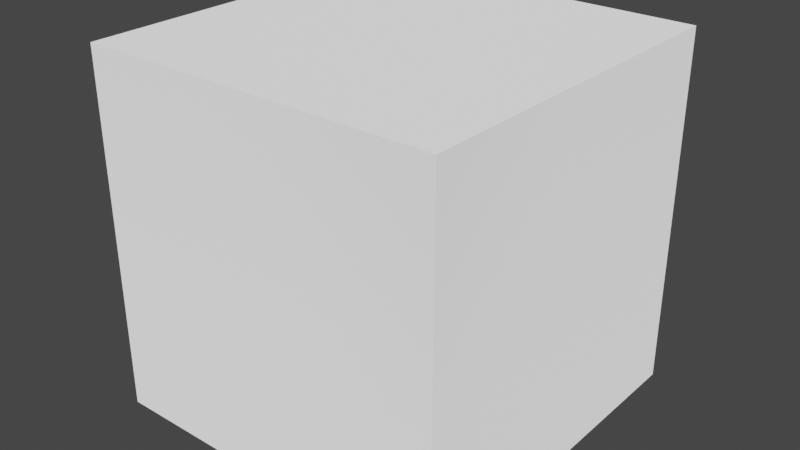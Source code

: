 # Source: cube.blend  (saved by Blender 2.93.21; exported with 4.5.12 LTS)
import bpy
from mathutils import Matrix  # noqa: F401  (used for matrix-valued properties, if any)

bpy.ops.wm.read_factory_settings(use_empty=True)
scene = bpy.context.scene
scene.name = 'Scene'

# ---- collections
col_collection = bpy.data.collections.new('Collection'); scene.collection.children.link(col_collection)

# ---- materials (node trees are filled in below, after node groups)
mat_material = bpy.data.materials.new('Material')
mat_material.alpha_threshold = 0.0
mat_material.use_transparent_shadow = False
mat_material.line_color = (0.0, 0.0, 0.0, 1.0)

# ---- material node trees
mat_material.use_nodes = True; mat_material.node_tree.nodes.clear()
_N = mat_material.node_tree.nodes; _L = mat_material.node_tree.links
n0 = _N.new('ShaderNodeOutputMaterial'); n0.name = 'Material Output'; n0.location = (300, 300)
n1 = _N.new('ShaderNodeBsdfDiffuse'); n1.name = 'Diffuse BSDF'; n1.location = (10, 300)
n1.inputs[0].default_value = (1.0, 1.0, 1.0, 1.0)
n1.inputs[1].default_value = 0.5
_L.new(n1.outputs[0], n0.inputs[0])
n0.is_active_output = True

# ---- world
world_world = bpy.data.worlds.new('World'); scene.world = world_world
world_world.use_nodes = True; world_world.node_tree.nodes.clear()
_N = world_world.node_tree.nodes; _L = world_world.node_tree.links
n0 = _N.new('ShaderNodeOutputWorld'); n0.name = 'World Output'; n0.location = (300, 300)
n1 = _N.new('ShaderNodeBackground'); n1.name = 'Background'; n1.location = (10, 300)
n1.inputs[0].default_value = (0.05088, 0.05088, 0.05088, 1.0)
_L.new(n1.outputs[0], n0.inputs[0])
n0.is_active_output = True
world_world.color = (0.05088, 0.05088, 0.05088)
world_world.use_sun_shadow = False
world_world.sun_shadow_jitter_overblur = 0.0

# ---- meshes
me_cube = bpy.data.meshes.new('Cube')
me_cube.from_pydata([(0.5, 0.5, 0.5), (0.5, 0.5, -0.5), (0.5, -0.5, 0.5), (0.5, -0.5, -0.5), (-0.5, 0.5, 0.5), (-0.5, 0.5, -0.5), (-0.5, -0.5, 0.5), (-0.5, -0.5, -0.5)], [], [(0, 4, 6, 2), (3, 2, 6, 7), (7, 6, 4, 5), (5, 1, 3, 7), (1, 0, 2, 3), (5, 4, 0, 1)])
_uv = me_cube.uv_layers.new(name='UVMap')
_uv.uv.foreach_set('vector', [-2.912e-06, 0.0001553, 0.9997, 4.438e-05, 0.9997, 1.0, -1.747e-05, 1.0, -1.747e-05, 1.0, 0.9997, 1.0, 1.0, -2.219e-05, -2.912e-06, -0.0001109, -2.912e-06, -0.0001109, 1.0, -2.219e-05, 0.9997, 0.9995, -1.747e-05, 0.9995, -1.747e-05, 0.9995, 0.9997, 0.9995, 1.0, 0.0002441, -2.912e-06, 0.0001553, 1.0, -0.0002219, -2.912e-06, -0.0001109, -1.747e-05, 0.9995, 1.0, 0.9995, 1.0, -2.219e-05, 1.456e-05, 2.219e-05, 8.737e-05, 1.0, 0.9997, 0.9995])
me_cube.materials.append(mat_material)
me_cube.use_remesh_preserve_volume = False
me_cube.use_remesh_preserve_attributes = False
me_cube.use_mirror_vertex_groups = False
me_cube.update()

# ---- objects
ob_cube = bpy.data.objects.new('Cube', me_cube)

# ---- transforms, parenting, visibility, modifiers, constraints
ob_cube.location = (0.0, 0.0, 0.5)
ob_cube.lock_rotations_4d = False
ob_cube.empty_display_type = 'ARROWS'
ob_cube.lineart.crease_threshold = 0.0

# ---- collection membership
col_collection.objects.link(ob_cube)

# ---- scene / render settings (as saved in the file)
scene.frame_start = 1; scene.frame_end = 250; scene.frame_set(1)
scene.render.engine = 'BLENDER_EEVEE_NEXT'
scene.cycles.use_denoising = False
scene.cycles.samples = 128
scene.cycles.sampling_pattern = 'TABULATED_SOBOL'
scene.cycles.use_adaptive_sampling = False
scene.cycles.use_light_tree = False
scene.view_settings.view_transform = 'Filmic'
bpy.context.view_layer.update()

# ---- added for rendering (the .blend has no active camera and no usable light): camera, sun
cam_auto = bpy.data.cameras.new('AutoCamera')
cam_auto.lens = 50.0
cam_auto.sensor_width = 36.0
cam_auto.clip_end = 1000.0
ob_auto_camera = bpy.data.objects.new('AutoCamera', cam_auto)
scene.collection.objects.link(ob_auto_camera)
ob_auto_camera.location = (1.60254, -1.92304, 1.78203)
ob_auto_camera.rotation_euler = (1.09748, -7.21219e-08, 0.694738)
scene.camera = ob_auto_camera
light_auto_sun = bpy.data.lights.new('AutoSun', 'SUN')
light_auto_sun.energy = 3.0
light_auto_sun.angle = 0.0523599
ob_auto_sun = bpy.data.objects.new('AutoSun', light_auto_sun)
scene.collection.objects.link(ob_auto_sun)
ob_auto_sun.rotation_euler = (0.872665, 0.174533, 0.523599)
bpy.context.view_layer.update()
